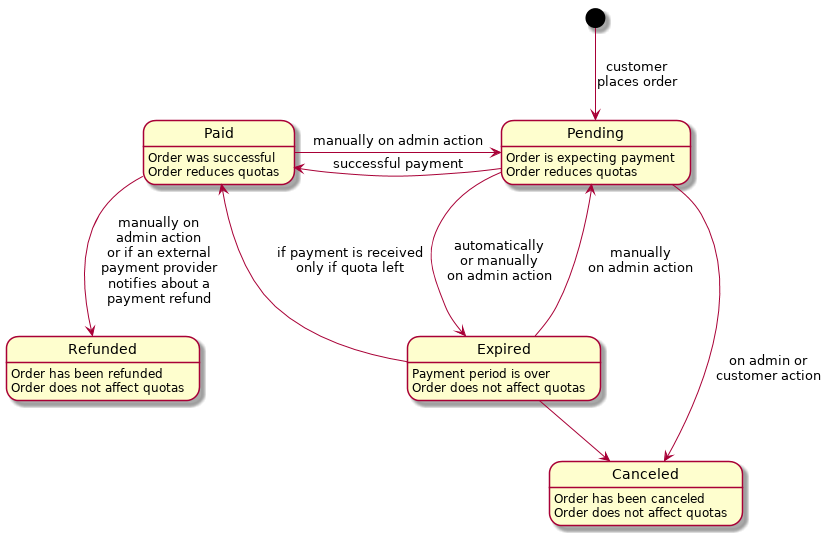

The diagram above was rendered by PlantUML. Its source (embedded in the PNG):
@startuml

Pending: Order is expecting payment\nOrder reduces quotas
Expired: Payment period is over\nOrder does not affect quotas
Paid: Order was successful\nOrder reduces quotas
Canceled: Order has been canceled\nOrder does not affect quotas
Refunded: Order has been refunded\nOrder does not affect quotas

[*] --> Pending: customer\nplaces order
Pending --> Paid: successful payment
Pending --> Expired: automatically\nor manually\non admin action
Expired --> Paid: if payment is received\nonly if quota left
Expired --> Canceled
Expired --> Pending: manually\non admin action
Paid --> Refunded: manually on\nadmin action\nor if an external\npayment provider\nnotifies about a\npayment refund
Pending --> Canceled: on admin or\ncustomer action
Paid -> Pending: manually on admin action

@enduml